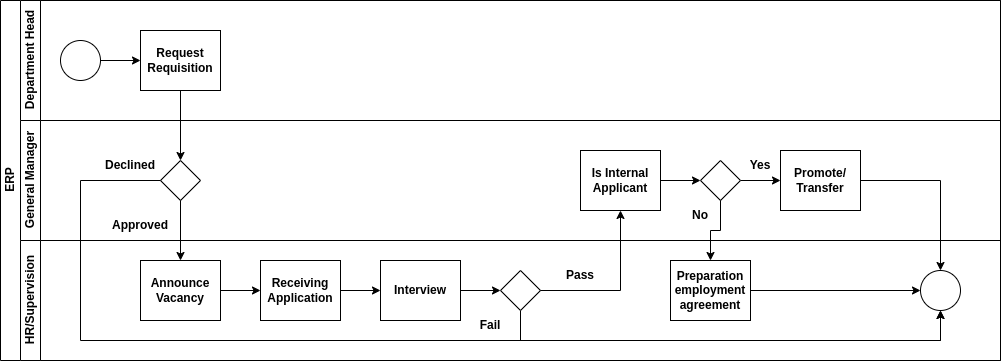

The diagram above was exported from draw.io. Its source (the exported page's mxGraphModel, read from the mxfile embedded in the PNG):
<mxGraphModel dx="1422" dy="998" grid="1" gridSize="10" guides="1" tooltips="1" connect="1" arrows="1" fold="1" page="1" pageScale="1" pageWidth="827" pageHeight="1169" math="0" shadow="0">
  <root>
    <mxCell id="0" />
    <mxCell id="1" parent="0" />
    <mxCell id="dNxyNK7c78bLwvsdeMH5-19" value="ERP" style="swimlane;html=1;childLayout=stackLayout;resizeParent=1;resizeParentMax=0;horizontal=0;startSize=20;horizontalStack=0;" parent="1" vertex="1">
      <mxGeometry x="120" y="120" width="1000" height="360" as="geometry" />
    </mxCell>
    <mxCell id="dNxyNK7c78bLwvsdeMH5-20" value="Department Head" style="swimlane;html=1;startSize=20;horizontal=0;" parent="dNxyNK7c78bLwvsdeMH5-19" vertex="1">
      <mxGeometry x="20" width="980" height="120" as="geometry" />
    </mxCell>
    <mxCell id="dNxyNK7c78bLwvsdeMH5-25" value="" style="edgeStyle=orthogonalEdgeStyle;rounded=0;orthogonalLoop=1;jettySize=auto;html=1;" parent="dNxyNK7c78bLwvsdeMH5-20" source="dNxyNK7c78bLwvsdeMH5-23" target="dNxyNK7c78bLwvsdeMH5-24" edge="1">
      <mxGeometry relative="1" as="geometry" />
    </mxCell>
    <mxCell id="dNxyNK7c78bLwvsdeMH5-23" value="" style="ellipse;whiteSpace=wrap;html=1;" parent="dNxyNK7c78bLwvsdeMH5-20" vertex="1">
      <mxGeometry x="40" y="40" width="40" height="40" as="geometry" />
    </mxCell>
    <mxCell id="dNxyNK7c78bLwvsdeMH5-24" value="&lt;b&gt;Request&lt;br&gt;Requisition&lt;/b&gt;" style="rounded=0;whiteSpace=wrap;html=1;fontFamily=Helvetica;fontSize=12;fontColor=#000000;align=center;" parent="dNxyNK7c78bLwvsdeMH5-20" vertex="1">
      <mxGeometry x="120" y="30" width="80" height="60" as="geometry" />
    </mxCell>
    <mxCell id="dNxyNK7c78bLwvsdeMH5-21" value="General Manager" style="swimlane;html=1;startSize=20;horizontal=0;" parent="dNxyNK7c78bLwvsdeMH5-19" vertex="1">
      <mxGeometry x="20" y="120" width="980" height="120" as="geometry" />
    </mxCell>
    <mxCell id="K3EKsLF4wxr2BXBjx0vk-1" value="" style="rhombus;whiteSpace=wrap;html=1;fontFamily=Helvetica;fontSize=12;fontColor=#000000;align=center;" parent="dNxyNK7c78bLwvsdeMH5-21" vertex="1">
      <mxGeometry x="140" y="40" width="40" height="40" as="geometry" />
    </mxCell>
    <mxCell id="K3EKsLF4wxr2BXBjx0vk-6" value="Approved" style="text;html=1;strokeColor=none;fillColor=none;align=center;verticalAlign=middle;whiteSpace=wrap;rounded=0;fontStyle=1" parent="dNxyNK7c78bLwvsdeMH5-21" vertex="1">
      <mxGeometry x="90" y="90" width="60" height="30" as="geometry" />
    </mxCell>
    <mxCell id="K3EKsLF4wxr2BXBjx0vk-8" value="Declined" style="text;html=1;strokeColor=none;fillColor=none;align=center;verticalAlign=middle;whiteSpace=wrap;rounded=0;fontStyle=1" parent="dNxyNK7c78bLwvsdeMH5-21" vertex="1">
      <mxGeometry x="80" y="30" width="60" height="30" as="geometry" />
    </mxCell>
    <mxCell id="K3EKsLF4wxr2BXBjx0vk-24" style="edgeStyle=orthogonalEdgeStyle;rounded=0;orthogonalLoop=1;jettySize=auto;html=1;exitX=1;exitY=0.5;exitDx=0;exitDy=0;entryX=0;entryY=0.5;entryDx=0;entryDy=0;" parent="dNxyNK7c78bLwvsdeMH5-21" source="K3EKsLF4wxr2BXBjx0vk-22" target="K3EKsLF4wxr2BXBjx0vk-21" edge="1">
      <mxGeometry relative="1" as="geometry" />
    </mxCell>
    <mxCell id="K3EKsLF4wxr2BXBjx0vk-22" value="&lt;b&gt;Is Internal&lt;br&gt;Applicant&lt;br&gt;&lt;/b&gt;" style="rounded=0;whiteSpace=wrap;html=1;fontFamily=Helvetica;fontSize=12;fontColor=#000000;align=center;" parent="dNxyNK7c78bLwvsdeMH5-21" vertex="1">
      <mxGeometry x="560" y="30" width="80" height="60" as="geometry" />
    </mxCell>
    <mxCell id="K3EKsLF4wxr2BXBjx0vk-26" style="edgeStyle=orthogonalEdgeStyle;rounded=0;orthogonalLoop=1;jettySize=auto;html=1;exitX=1;exitY=0.5;exitDx=0;exitDy=0;entryX=0;entryY=0.5;entryDx=0;entryDy=0;" parent="dNxyNK7c78bLwvsdeMH5-21" source="K3EKsLF4wxr2BXBjx0vk-21" target="K3EKsLF4wxr2BXBjx0vk-25" edge="1">
      <mxGeometry relative="1" as="geometry" />
    </mxCell>
    <mxCell id="K3EKsLF4wxr2BXBjx0vk-21" value="" style="rhombus;whiteSpace=wrap;html=1;fontFamily=Helvetica;fontSize=12;fontColor=#000000;align=center;" parent="dNxyNK7c78bLwvsdeMH5-21" vertex="1">
      <mxGeometry x="680" y="40" width="40" height="40" as="geometry" />
    </mxCell>
    <mxCell id="K3EKsLF4wxr2BXBjx0vk-25" value="&lt;b&gt;Promote/&lt;br&gt;Transfer&lt;br&gt;&lt;/b&gt;" style="rounded=0;whiteSpace=wrap;html=1;fontFamily=Helvetica;fontSize=12;fontColor=#000000;align=center;" parent="dNxyNK7c78bLwvsdeMH5-21" vertex="1">
      <mxGeometry x="760" y="30" width="80" height="60" as="geometry" />
    </mxCell>
    <mxCell id="K3EKsLF4wxr2BXBjx0vk-27" value="Yes" style="text;html=1;strokeColor=none;fillColor=none;align=center;verticalAlign=middle;whiteSpace=wrap;rounded=0;fontStyle=1" parent="dNxyNK7c78bLwvsdeMH5-21" vertex="1">
      <mxGeometry x="710" y="30" width="60" height="30" as="geometry" />
    </mxCell>
    <mxCell id="K3EKsLF4wxr2BXBjx0vk-31" value="No" style="text;html=1;strokeColor=none;fillColor=none;align=center;verticalAlign=middle;whiteSpace=wrap;rounded=0;fontStyle=1" parent="dNxyNK7c78bLwvsdeMH5-21" vertex="1">
      <mxGeometry x="650" y="80" width="60" height="30" as="geometry" />
    </mxCell>
    <mxCell id="dNxyNK7c78bLwvsdeMH5-22" value="HR/Supervision" style="swimlane;html=1;startSize=20;horizontal=0;" parent="dNxyNK7c78bLwvsdeMH5-19" vertex="1">
      <mxGeometry x="20" y="240" width="980" height="120" as="geometry" />
    </mxCell>
    <mxCell id="K3EKsLF4wxr2BXBjx0vk-10" style="edgeStyle=orthogonalEdgeStyle;rounded=0;orthogonalLoop=1;jettySize=auto;html=1;exitX=1;exitY=0.5;exitDx=0;exitDy=0;entryX=0;entryY=0.5;entryDx=0;entryDy=0;" parent="dNxyNK7c78bLwvsdeMH5-22" source="K3EKsLF4wxr2BXBjx0vk-3" target="K3EKsLF4wxr2BXBjx0vk-9" edge="1">
      <mxGeometry relative="1" as="geometry" />
    </mxCell>
    <mxCell id="K3EKsLF4wxr2BXBjx0vk-3" value="&lt;b&gt;Announce&lt;/b&gt;&lt;b&gt;&lt;br&gt;Vacancy&lt;/b&gt;" style="rounded=0;whiteSpace=wrap;html=1;fontFamily=Helvetica;fontSize=12;fontColor=#000000;align=center;" parent="dNxyNK7c78bLwvsdeMH5-22" vertex="1">
      <mxGeometry x="120" y="20" width="80" height="60" as="geometry" />
    </mxCell>
    <mxCell id="K3EKsLF4wxr2BXBjx0vk-5" value="" style="ellipse;whiteSpace=wrap;html=1;" parent="dNxyNK7c78bLwvsdeMH5-22" vertex="1">
      <mxGeometry x="900" y="30" width="40" height="40" as="geometry" />
    </mxCell>
    <mxCell id="K3EKsLF4wxr2BXBjx0vk-12" style="edgeStyle=orthogonalEdgeStyle;rounded=0;orthogonalLoop=1;jettySize=auto;html=1;exitX=1;exitY=0.5;exitDx=0;exitDy=0;entryX=0;entryY=0.5;entryDx=0;entryDy=0;" parent="dNxyNK7c78bLwvsdeMH5-22" source="K3EKsLF4wxr2BXBjx0vk-9" target="K3EKsLF4wxr2BXBjx0vk-11" edge="1">
      <mxGeometry relative="1" as="geometry" />
    </mxCell>
    <mxCell id="K3EKsLF4wxr2BXBjx0vk-9" value="&lt;b&gt;Receiving Application&lt;/b&gt;" style="rounded=0;whiteSpace=wrap;html=1;fontFamily=Helvetica;fontSize=12;fontColor=#000000;align=center;" parent="dNxyNK7c78bLwvsdeMH5-22" vertex="1">
      <mxGeometry x="240" y="20" width="80" height="60" as="geometry" />
    </mxCell>
    <mxCell id="K3EKsLF4wxr2BXBjx0vk-15" style="edgeStyle=orthogonalEdgeStyle;rounded=0;orthogonalLoop=1;jettySize=auto;html=1;exitX=1;exitY=0.5;exitDx=0;exitDy=0;entryX=0;entryY=0.5;entryDx=0;entryDy=0;" parent="dNxyNK7c78bLwvsdeMH5-22" source="K3EKsLF4wxr2BXBjx0vk-11" target="K3EKsLF4wxr2BXBjx0vk-14" edge="1">
      <mxGeometry relative="1" as="geometry" />
    </mxCell>
    <mxCell id="K3EKsLF4wxr2BXBjx0vk-11" value="&lt;b&gt;Interview&lt;/b&gt;" style="rounded=0;whiteSpace=wrap;html=1;fontFamily=Helvetica;fontSize=12;fontColor=#000000;align=center;" parent="dNxyNK7c78bLwvsdeMH5-22" vertex="1">
      <mxGeometry x="360" y="20" width="80" height="60" as="geometry" />
    </mxCell>
    <mxCell id="K3EKsLF4wxr2BXBjx0vk-16" style="edgeStyle=orthogonalEdgeStyle;rounded=0;orthogonalLoop=1;jettySize=auto;html=1;exitX=0.5;exitY=1;exitDx=0;exitDy=0;entryX=0.5;entryY=1;entryDx=0;entryDy=0;" parent="dNxyNK7c78bLwvsdeMH5-22" source="K3EKsLF4wxr2BXBjx0vk-14" target="K3EKsLF4wxr2BXBjx0vk-5" edge="1">
      <mxGeometry relative="1" as="geometry">
        <Array as="points">
          <mxPoint x="500" y="100" />
          <mxPoint x="920" y="100" />
        </Array>
      </mxGeometry>
    </mxCell>
    <mxCell id="K3EKsLF4wxr2BXBjx0vk-14" value="" style="rhombus;whiteSpace=wrap;html=1;fontFamily=Helvetica;fontSize=12;fontColor=#000000;align=center;" parent="dNxyNK7c78bLwvsdeMH5-22" vertex="1">
      <mxGeometry x="480" y="30" width="40" height="40" as="geometry" />
    </mxCell>
    <mxCell id="K3EKsLF4wxr2BXBjx0vk-17" value="Fail" style="text;html=1;strokeColor=none;fillColor=none;align=center;verticalAlign=middle;whiteSpace=wrap;rounded=0;fontStyle=1" parent="dNxyNK7c78bLwvsdeMH5-22" vertex="1">
      <mxGeometry x="440" y="70" width="60" height="30" as="geometry" />
    </mxCell>
    <mxCell id="K3EKsLF4wxr2BXBjx0vk-20" value="Pass" style="text;html=1;strokeColor=none;fillColor=none;align=center;verticalAlign=middle;whiteSpace=wrap;rounded=0;fontStyle=1" parent="dNxyNK7c78bLwvsdeMH5-22" vertex="1">
      <mxGeometry x="530" y="20" width="60" height="30" as="geometry" />
    </mxCell>
    <mxCell id="K3EKsLF4wxr2BXBjx0vk-32" style="edgeStyle=orthogonalEdgeStyle;rounded=0;orthogonalLoop=1;jettySize=auto;html=1;exitX=1;exitY=0.5;exitDx=0;exitDy=0;entryX=0;entryY=0.5;entryDx=0;entryDy=0;" parent="dNxyNK7c78bLwvsdeMH5-22" source="K3EKsLF4wxr2BXBjx0vk-29" target="K3EKsLF4wxr2BXBjx0vk-5" edge="1">
      <mxGeometry relative="1" as="geometry" />
    </mxCell>
    <mxCell id="K3EKsLF4wxr2BXBjx0vk-29" value="&lt;b&gt;Preparation employment agreement&lt;/b&gt;" style="rounded=0;whiteSpace=wrap;html=1;fontFamily=Helvetica;fontSize=12;fontColor=#000000;align=center;" parent="dNxyNK7c78bLwvsdeMH5-22" vertex="1">
      <mxGeometry x="650" y="20" width="80" height="60" as="geometry" />
    </mxCell>
    <mxCell id="K3EKsLF4wxr2BXBjx0vk-2" style="edgeStyle=orthogonalEdgeStyle;rounded=0;orthogonalLoop=1;jettySize=auto;html=1;exitX=0.5;exitY=1;exitDx=0;exitDy=0;entryX=0.5;entryY=0;entryDx=0;entryDy=0;" parent="dNxyNK7c78bLwvsdeMH5-19" source="dNxyNK7c78bLwvsdeMH5-24" target="K3EKsLF4wxr2BXBjx0vk-1" edge="1">
      <mxGeometry relative="1" as="geometry" />
    </mxCell>
    <mxCell id="K3EKsLF4wxr2BXBjx0vk-4" style="edgeStyle=orthogonalEdgeStyle;rounded=0;orthogonalLoop=1;jettySize=auto;html=1;exitX=0.5;exitY=1;exitDx=0;exitDy=0;entryX=0.5;entryY=0;entryDx=0;entryDy=0;" parent="dNxyNK7c78bLwvsdeMH5-19" source="K3EKsLF4wxr2BXBjx0vk-1" target="K3EKsLF4wxr2BXBjx0vk-3" edge="1">
      <mxGeometry relative="1" as="geometry" />
    </mxCell>
    <mxCell id="K3EKsLF4wxr2BXBjx0vk-7" style="edgeStyle=orthogonalEdgeStyle;rounded=0;orthogonalLoop=1;jettySize=auto;html=1;exitX=0;exitY=0.5;exitDx=0;exitDy=0;entryX=0.5;entryY=1;entryDx=0;entryDy=0;" parent="dNxyNK7c78bLwvsdeMH5-19" source="K3EKsLF4wxr2BXBjx0vk-1" target="K3EKsLF4wxr2BXBjx0vk-5" edge="1">
      <mxGeometry relative="1" as="geometry">
        <mxPoint x="160" y="180" as="sourcePoint" />
        <mxPoint x="740" y="260" as="targetPoint" />
        <Array as="points">
          <mxPoint x="80" y="180" />
          <mxPoint x="80" y="340" />
          <mxPoint x="940" y="340" />
        </Array>
      </mxGeometry>
    </mxCell>
    <mxCell id="K3EKsLF4wxr2BXBjx0vk-28" style="edgeStyle=orthogonalEdgeStyle;rounded=0;orthogonalLoop=1;jettySize=auto;html=1;exitX=1;exitY=0.5;exitDx=0;exitDy=0;entryX=0.5;entryY=0;entryDx=0;entryDy=0;" parent="dNxyNK7c78bLwvsdeMH5-19" source="K3EKsLF4wxr2BXBjx0vk-25" target="K3EKsLF4wxr2BXBjx0vk-5" edge="1">
      <mxGeometry relative="1" as="geometry" />
    </mxCell>
    <mxCell id="K3EKsLF4wxr2BXBjx0vk-30" style="edgeStyle=orthogonalEdgeStyle;rounded=0;orthogonalLoop=1;jettySize=auto;html=1;exitX=0.5;exitY=1;exitDx=0;exitDy=0;entryX=0.5;entryY=0;entryDx=0;entryDy=0;" parent="dNxyNK7c78bLwvsdeMH5-19" source="K3EKsLF4wxr2BXBjx0vk-21" target="K3EKsLF4wxr2BXBjx0vk-29" edge="1">
      <mxGeometry relative="1" as="geometry" />
    </mxCell>
    <mxCell id="LWxOR-ekq2Ftlsv07LcG-2" style="edgeStyle=orthogonalEdgeStyle;rounded=0;orthogonalLoop=1;jettySize=auto;html=1;exitX=1;exitY=0.5;exitDx=0;exitDy=0;entryX=0.5;entryY=1;entryDx=0;entryDy=0;" edge="1" parent="dNxyNK7c78bLwvsdeMH5-19" source="K3EKsLF4wxr2BXBjx0vk-14" target="K3EKsLF4wxr2BXBjx0vk-22">
      <mxGeometry relative="1" as="geometry" />
    </mxCell>
  </root>
</mxGraphModel>